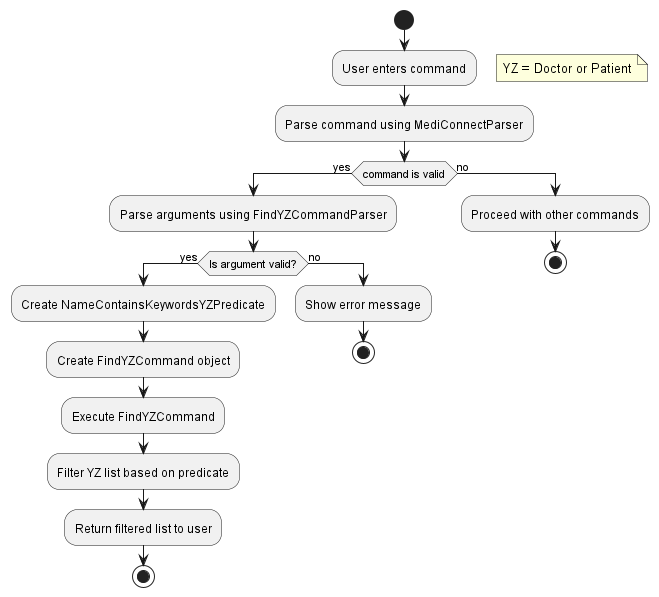

The diagram above was rendered by PlantUML. Its source (embedded in the PNG):
@startuml
start
:User enters command;
floating note right
    YZ = Doctor or Patient
endnote
:Parse command using MediConnectParser;
if (command is valid) then (yes)
    :Parse arguments using FindYZCommandParser;
    if (Is argument valid?) then (yes)
        :Create NameContainsKeywordsYZPredicate;
        :Create FindYZCommand object;
        :Execute FindYZCommand;
        :Filter YZ list based on predicate;
        :Return filtered list to user;
        stop
    else (no)
        :Show error message;
        stop
    endif
else (no)
    :Proceed with other commands;
    stop
endif
@enduml